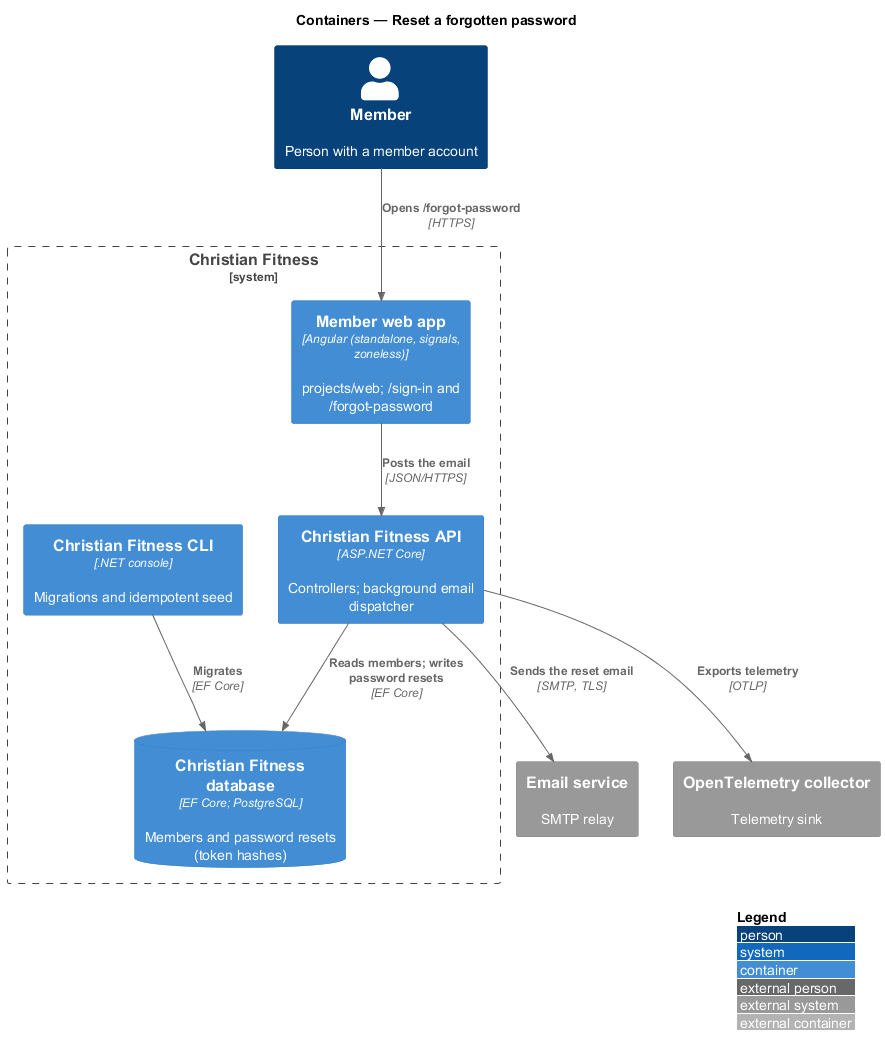

The diagram above was rendered by PlantUML. Its source (embedded in the PNG):
@startuml
!include <C4/C4_Container>
LAYOUT_WITH_LEGEND()
title Containers — Reset a forgotten password

Person(user, "Member", "Person with a member account")
System_Boundary(cf, "Christian Fitness") {
  Container(web, "Member web app", "Angular (standalone, signals, zoneless)", "projects/web; /sign-in and /forgot-password")
  Container(api, "Christian Fitness API", "ASP.NET Core", "Controllers; background email dispatcher")
  ContainerDb(db, "Christian Fitness database", "EF Core; PostgreSQL", "Members and password resets (token hashes)")
  Container(cli, "Christian Fitness CLI", ".NET console", "Migrations and idempotent seed")
}
System_Ext(smtp, "Email service", "SMTP relay")
System_Ext(otel, "OpenTelemetry collector", "Telemetry sink")

Rel(user, web, "Opens /forgot-password", "HTTPS")
Rel(web, api, "Posts the email", "JSON/HTTPS")
Rel(api, db, "Reads members; writes password resets", "EF Core")
Rel(api, smtp, "Sends the reset email", "SMTP, TLS")
Rel(cli, db, "Migrates", "EF Core")
Rel(api, otel, "Exports telemetry", "OTLP")
@enduml